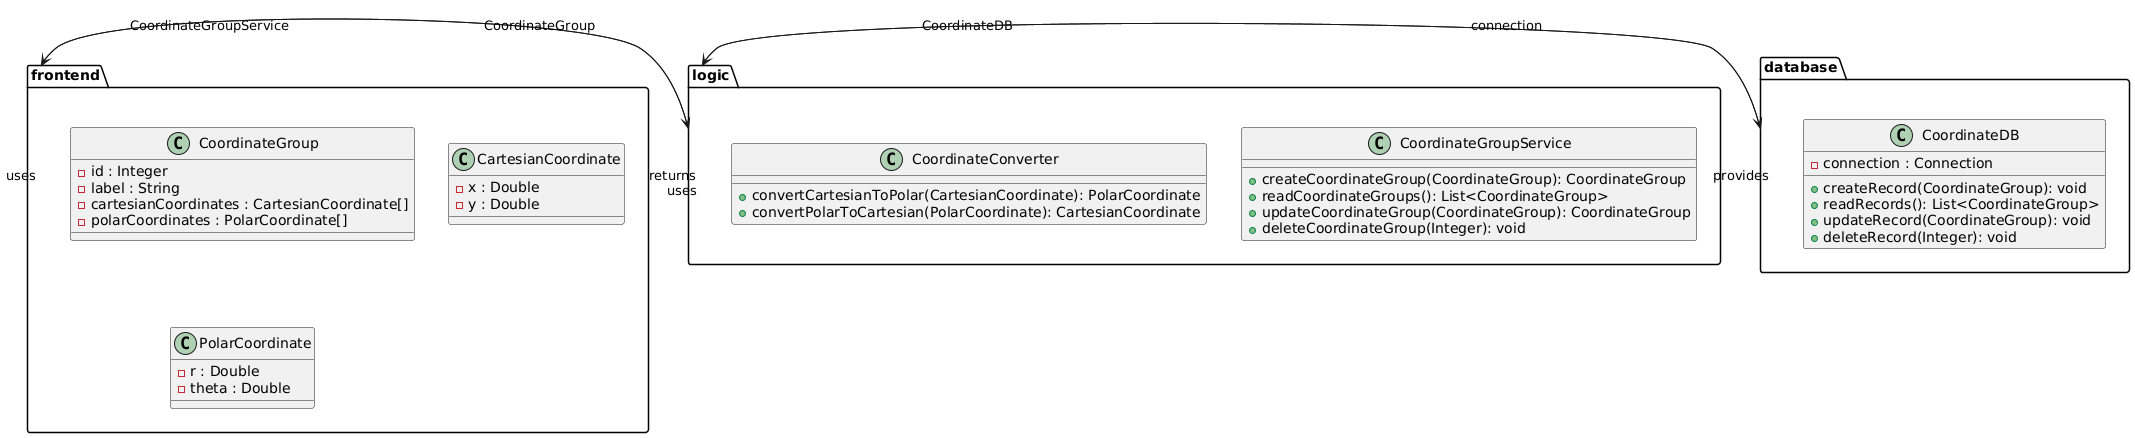

The diagram above was rendered by PlantUML. Its source (embedded in the PNG):
@startuml
package frontend {
  class CoordinateGroup {
    - id : Integer
    - label : String
    - cartesianCoordinates : CartesianCoordinate[]
    - polarCoordinates : PolarCoordinate[]
  }

  class CartesianCoordinate {
    - x : Double
    - y : Double
  }

  class PolarCoordinate {
    - r : Double
    - theta : Double
  }
}

package logic {
  class CoordinateGroupService {
    + createCoordinateGroup(CoordinateGroup): CoordinateGroup
    + readCoordinateGroups(): List<CoordinateGroup>
    + updateCoordinateGroup(CoordinateGroup): CoordinateGroup
    + deleteCoordinateGroup(Integer): void
  }

  class CoordinateConverter {
    + convertCartesianToPolar(CartesianCoordinate): PolarCoordinate
    + convertPolarToCartesian(PolarCoordinate): CartesianCoordinate
  }
}

package database {
  class CoordinateDB {
    - connection : Connection
    + createRecord(CoordinateGroup): void
    + readRecords(): List<CoordinateGroup>
    + updateRecord(CoordinateGroup): void
    + deleteRecord(Integer): void
  }
}

frontend -> logic: "uses" CoordinateGroupService

logic -> frontend: "returns" CoordinateGroup

logic -> database: "uses" CoordinateDB

database -> logic: "provides" connection

@enduml